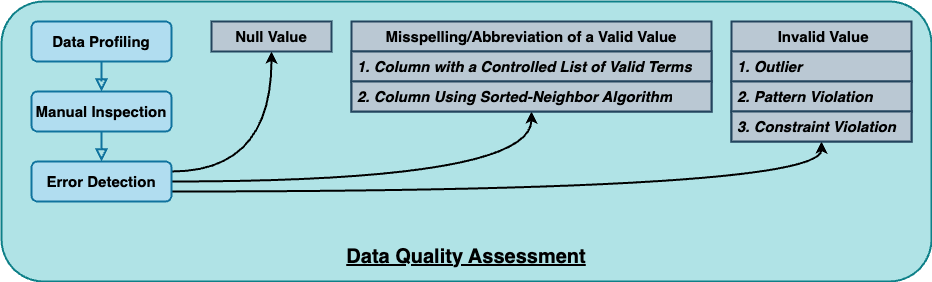

The diagram above was exported from draw.io. Its source (the exported page's mxGraphModel, read from the mxfile embedded in the PNG):
<mxGraphModel dx="2069" dy="878" grid="1" gridSize="10" guides="1" tooltips="1" connect="1" arrows="1" fold="1" page="1" pageScale="1" pageWidth="827" pageHeight="1169" math="0" shadow="0">
  <root>
    <mxCell id="WIyWlLk6GJQsqaUBKTNV-0" />
    <mxCell id="WIyWlLk6GJQsqaUBKTNV-1" parent="WIyWlLk6GJQsqaUBKTNV-0" />
    <mxCell id="ayILVYH9H1jBLCyFGlAf-35" value="" style="rounded=1;whiteSpace=wrap;html=1;strokeWidth=2;fillColor=#b0e3e6;strokeColor=#0e8088;fontSize=15;" parent="WIyWlLk6GJQsqaUBKTNV-1" vertex="1">
      <mxGeometry x="-20" y="100" width="930" height="280" as="geometry" />
    </mxCell>
    <mxCell id="WIyWlLk6GJQsqaUBKTNV-2" value="" style="rounded=0;html=1;jettySize=auto;orthogonalLoop=1;fontSize=15;endArrow=block;endFill=0;endSize=8;strokeWidth=2;shadow=0;labelBackgroundColor=none;edgeStyle=orthogonalEdgeStyle;entryX=0.5;entryY=0;entryDx=0;entryDy=0;fontStyle=1;strokeColor=#10739e;fillColor=#b1ddf0;" parent="WIyWlLk6GJQsqaUBKTNV-1" source="WIyWlLk6GJQsqaUBKTNV-3" target="WIyWlLk6GJQsqaUBKTNV-11" edge="1">
      <mxGeometry relative="1" as="geometry">
        <mxPoint x="90" y="210" as="targetPoint" />
      </mxGeometry>
    </mxCell>
    <mxCell id="WIyWlLk6GJQsqaUBKTNV-3" value="Data Profiling" style="rounded=1;whiteSpace=wrap;html=1;fontSize=15;glass=0;strokeWidth=2;shadow=0;fontStyle=1;strokeColor=#10739e;fillColor=#b1ddf0;" parent="WIyWlLk6GJQsqaUBKTNV-1" vertex="1">
      <mxGeometry x="10" y="120" width="140" height="40" as="geometry" />
    </mxCell>
    <mxCell id="WIyWlLk6GJQsqaUBKTNV-11" value="Manual Inspection" style="rounded=1;whiteSpace=wrap;html=1;fontSize=15;glass=0;strokeWidth=2;shadow=0;fontStyle=1;strokeColor=#10739e;fillColor=#b1ddf0;" parent="WIyWlLk6GJQsqaUBKTNV-1" vertex="1">
      <mxGeometry x="10" y="190" width="140" height="40" as="geometry" />
    </mxCell>
    <mxCell id="ayILVYH9H1jBLCyFGlAf-9" style="edgeStyle=orthogonalEdgeStyle;rounded=0;orthogonalLoop=1;jettySize=auto;html=1;exitX=1;exitY=0.25;exitDx=0;exitDy=0;curved=1;fontSize=15;fontStyle=1;strokeWidth=2;" parent="WIyWlLk6GJQsqaUBKTNV-1" source="ayILVYH9H1jBLCyFGlAf-0" target="ayILVYH9H1jBLCyFGlAf-32" edge="1">
      <mxGeometry relative="1" as="geometry">
        <mxPoint x="230" y="210" as="targetPoint" />
      </mxGeometry>
    </mxCell>
    <mxCell id="ayILVYH9H1jBLCyFGlAf-10" style="edgeStyle=orthogonalEdgeStyle;rounded=0;orthogonalLoop=1;jettySize=auto;html=1;exitX=1;exitY=0.5;exitDx=0;exitDy=0;curved=1;fontSize=15;fontStyle=1;strokeWidth=2;" parent="WIyWlLk6GJQsqaUBKTNV-1" source="ayILVYH9H1jBLCyFGlAf-0" target="ayILVYH9H1jBLCyFGlAf-26" edge="1">
      <mxGeometry relative="1" as="geometry">
        <mxPoint x="320" y="210" as="targetPoint" />
      </mxGeometry>
    </mxCell>
    <mxCell id="ayILVYH9H1jBLCyFGlAf-33" style="edgeStyle=orthogonalEdgeStyle;rounded=0;orthogonalLoop=1;jettySize=auto;html=1;exitX=1;exitY=0.75;exitDx=0;exitDy=0;curved=1;fontStyle=1;strokeWidth=2;fontSize=15;" parent="WIyWlLk6GJQsqaUBKTNV-1" source="ayILVYH9H1jBLCyFGlAf-0" target="ayILVYH9H1jBLCyFGlAf-22" edge="1">
      <mxGeometry relative="1" as="geometry" />
    </mxCell>
    <mxCell id="ayILVYH9H1jBLCyFGlAf-0" value="Error Detection" style="rounded=1;whiteSpace=wrap;html=1;fontSize=15;glass=0;strokeWidth=2;shadow=0;fontStyle=1;strokeColor=#10739e;fillColor=#b1ddf0;" parent="WIyWlLk6GJQsqaUBKTNV-1" vertex="1">
      <mxGeometry x="10" y="260" width="140" height="40" as="geometry" />
    </mxCell>
    <mxCell id="ayILVYH9H1jBLCyFGlAf-2" value="" style="rounded=0;html=1;jettySize=auto;orthogonalLoop=1;fontSize=15;endArrow=block;endFill=0;endSize=8;strokeWidth=2;shadow=0;labelBackgroundColor=none;edgeStyle=orthogonalEdgeStyle;entryX=0.5;entryY=0;entryDx=0;entryDy=0;exitX=0.5;exitY=1;exitDx=0;exitDy=0;fontStyle=1;strokeColor=#10739e;fillColor=#b1ddf0;" parent="WIyWlLk6GJQsqaUBKTNV-1" source="WIyWlLk6GJQsqaUBKTNV-11" target="ayILVYH9H1jBLCyFGlAf-0" edge="1">
      <mxGeometry relative="1" as="geometry">
        <mxPoint x="100" y="170" as="sourcePoint" />
        <mxPoint x="100" y="220" as="targetPoint" />
      </mxGeometry>
    </mxCell>
    <mxCell id="ayILVYH9H1jBLCyFGlAf-22" value="&lt;span style=&quot;font-size: 15px;&quot;&gt;&amp;nbsp;Invalid Value&lt;/span&gt;" style="swimlane;fontStyle=1;childLayout=stackLayout;horizontal=1;startSize=30;horizontalStack=0;resizeParent=1;resizeParentMax=0;resizeLast=0;collapsible=1;marginBottom=0;whiteSpace=wrap;html=1;fontSize=15;strokeWidth=2;fillColor=#bac8d3;strokeColor=#23445d;" parent="WIyWlLk6GJQsqaUBKTNV-1" vertex="1">
      <mxGeometry x="710" y="120" width="180" height="120" as="geometry" />
    </mxCell>
    <mxCell id="ayILVYH9H1jBLCyFGlAf-23" value="&lt;span style=&quot;text-align: center; text-wrap: nowrap; font-size: 15px;&quot;&gt;&lt;i style=&quot;font-size: 15px;&quot;&gt;1. Outlier&amp;nbsp;&lt;/i&gt;&lt;/span&gt;" style="text;strokeColor=#23445d;fillColor=#bac8d3;align=left;verticalAlign=middle;spacingLeft=4;spacingRight=4;overflow=hidden;points=[[0,0.5],[1,0.5]];portConstraint=eastwest;rotatable=0;whiteSpace=wrap;html=1;fontSize=15;fontStyle=1;strokeWidth=2;" parent="ayILVYH9H1jBLCyFGlAf-22" vertex="1">
      <mxGeometry y="30" width="180" height="30" as="geometry" />
    </mxCell>
    <mxCell id="ayILVYH9H1jBLCyFGlAf-24" value="&lt;span style=&quot;text-align: center; text-wrap: nowrap; font-size: 15px;&quot;&gt;&lt;i style=&quot;font-size: 15px;&quot;&gt;2. Pattern Violation&amp;nbsp;&lt;/i&gt;&lt;/span&gt;" style="text;strokeColor=#23445d;fillColor=#bac8d3;align=left;verticalAlign=middle;spacingLeft=4;spacingRight=4;overflow=hidden;points=[[0,0.5],[1,0.5]];portConstraint=eastwest;rotatable=0;whiteSpace=wrap;html=1;fontSize=15;fontStyle=1;strokeWidth=2;" parent="ayILVYH9H1jBLCyFGlAf-22" vertex="1">
      <mxGeometry y="60" width="180" height="30" as="geometry" />
    </mxCell>
    <mxCell id="ayILVYH9H1jBLCyFGlAf-25" value="&lt;span style=&quot;text-align: center; text-wrap: nowrap; font-size: 15px;&quot;&gt;&lt;i style=&quot;font-size: 15px;&quot;&gt;3. Constraint Violation&amp;nbsp;&lt;/i&gt;&lt;/span&gt;" style="text;strokeColor=#23445d;fillColor=#bac8d3;align=left;verticalAlign=middle;spacingLeft=4;spacingRight=4;overflow=hidden;points=[[0,0.5],[1,0.5]];portConstraint=eastwest;rotatable=0;whiteSpace=wrap;html=1;fontSize=15;fontStyle=1;strokeWidth=2;" parent="ayILVYH9H1jBLCyFGlAf-22" vertex="1">
      <mxGeometry y="90" width="180" height="30" as="geometry" />
    </mxCell>
    <mxCell id="ayILVYH9H1jBLCyFGlAf-26" value="&lt;span style=&quot;font-size: 15px;&quot;&gt;Misspelling/Abbreviation of a Valid Value&lt;/span&gt;" style="swimlane;fontStyle=1;childLayout=stackLayout;horizontal=1;startSize=30;horizontalStack=0;resizeParent=1;resizeParentMax=0;resizeLast=0;collapsible=1;marginBottom=0;whiteSpace=wrap;html=1;fontSize=15;strokeWidth=2;fillColor=#bac8d3;strokeColor=#23445d;" parent="WIyWlLk6GJQsqaUBKTNV-1" vertex="1">
      <mxGeometry x="330" y="120" width="360" height="90" as="geometry" />
    </mxCell>
    <mxCell id="ayILVYH9H1jBLCyFGlAf-27" value="&lt;span style=&quot;text-align: center; text-wrap: nowrap; font-size: 15px;&quot;&gt;&lt;i style=&quot;font-size: 15px;&quot;&gt;1. Column with a Controlled List of Valid Terms&lt;/i&gt;&lt;/span&gt;" style="text;strokeColor=#23445d;fillColor=#bac8d3;align=left;verticalAlign=middle;spacingLeft=4;spacingRight=4;overflow=hidden;points=[[0,0.5],[1,0.5]];portConstraint=eastwest;rotatable=0;whiteSpace=wrap;html=1;fontSize=15;fontStyle=1;strokeWidth=2;" parent="ayILVYH9H1jBLCyFGlAf-26" vertex="1">
      <mxGeometry y="30" width="360" height="30" as="geometry" />
    </mxCell>
    <mxCell id="ayILVYH9H1jBLCyFGlAf-28" value="&lt;span style=&quot;text-align: center; text-wrap: nowrap; font-size: 15px;&quot;&gt;&lt;i style=&quot;font-size: 15px;&quot;&gt;2. Column Using Sorted-Neighbor Algorithm&lt;/i&gt;&lt;/span&gt;" style="text;strokeColor=#23445d;fillColor=#bac8d3;align=left;verticalAlign=middle;spacingLeft=4;spacingRight=4;overflow=hidden;points=[[0,0.5],[1,0.5]];portConstraint=eastwest;rotatable=0;whiteSpace=wrap;html=1;fontSize=15;fontStyle=1;strokeWidth=2;" parent="ayILVYH9H1jBLCyFGlAf-26" vertex="1">
      <mxGeometry y="60" width="360" height="30" as="geometry" />
    </mxCell>
    <mxCell id="ayILVYH9H1jBLCyFGlAf-32" value="Null Value" style="rounded=0;whiteSpace=wrap;html=1;fontSize=15;fontStyle=1;strokeWidth=2;fillColor=#bac8d3;strokeColor=#23445d;" parent="WIyWlLk6GJQsqaUBKTNV-1" vertex="1">
      <mxGeometry x="190" y="120" width="120" height="30" as="geometry" />
    </mxCell>
    <mxCell id="ayILVYH9H1jBLCyFGlAf-36" value="&lt;b style=&quot;&quot;&gt;&lt;font size=&quot;1&quot; style=&quot;&quot;&gt;&lt;u style=&quot;font-size: 20px;&quot;&gt;Data Quality Assessment&lt;/u&gt;&lt;/font&gt;&lt;/b&gt;" style="text;html=1;align=center;verticalAlign=middle;whiteSpace=wrap;rounded=0;fontSize=15;" parent="WIyWlLk6GJQsqaUBKTNV-1" vertex="1">
      <mxGeometry x="260" y="340" width="370" height="30" as="geometry" />
    </mxCell>
  </root>
</mxGraphModel>